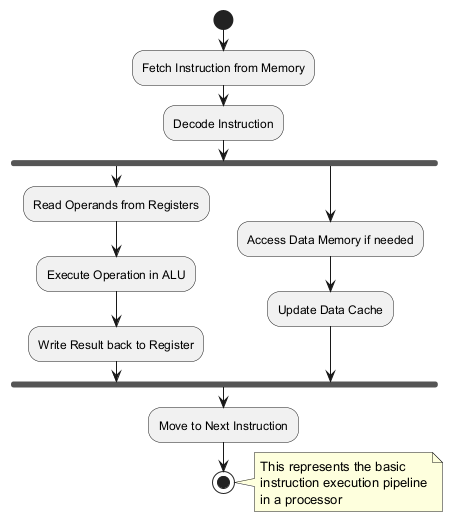

The diagram above was rendered by PlantUML. Its source (embedded in the PNG):
@startuml
start
:Fetch Instruction from Memory;
:Decode Instruction;
fork
  :Read Operands from Registers;
  :Execute Operation in ALU;
  :Write Result back to Register;
fork again
  :Access Data Memory if needed;
  :Update Data Cache;
end fork
:Move to Next Instruction;
stop

note right
  This represents the basic
  instruction execution pipeline
  in a processor
end note
@enduml